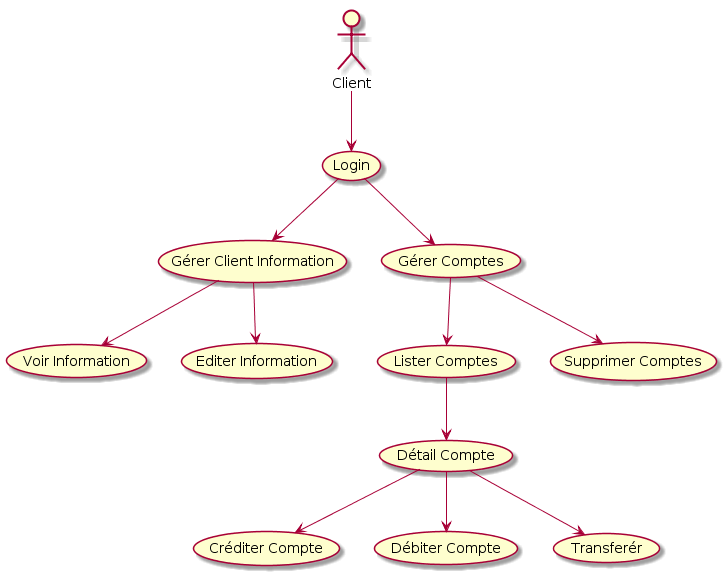

The diagram above was rendered by PlantUML. Its source (embedded in the PNG):
@startuml
:Client:
(Login)
Client --> (Login)
(Login) --> (Gérer Client Information)
(Login) --> (Gérer Comptes)
(Gérer Client Information) --> (Voir Information)
(Gérer Client Information) --> (Editer Information)
(Gérer Comptes) --> (Lister Comptes)
(Gérer Comptes) --> (Supprimer Comptes)
(Lister Comptes) --> (Détail Compte)
(Détail Compte) --> (Créditer Compte)
(Détail Compte) --> (Débiter Compte)
(Détail Compte) --> (Transferér)
@enduml